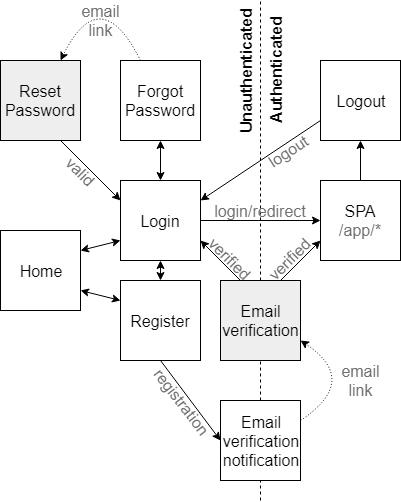

The diagram above was exported from draw.io. Its source (the exported page's mxGraphModel, read from the mxfile embedded in the PNG):
<mxGraphModel dx="1422" dy="715" grid="1" gridSize="10" guides="1" tooltips="1" connect="1" arrows="1" fold="1" page="1" pageScale="1" pageWidth="826" pageHeight="1169" math="0" shadow="0">
  <root>
    <mxCell id="0" />
    <mxCell id="1" parent="0" />
    <mxCell id="KL6t5OJqxrCdsxTWcHQ3-37" value="" style="endArrow=none;dashed=1;html=1;fontSize=16;fontColor=#000000;" edge="1" parent="1" source="KL6t5OJqxrCdsxTWcHQ3-45">
      <mxGeometry width="50" height="50" relative="1" as="geometry">
        <mxPoint x="400" y="480" as="sourcePoint" />
        <mxPoint x="400" as="targetPoint" />
      </mxGeometry>
    </mxCell>
    <mxCell id="KL6t5OJqxrCdsxTWcHQ3-38" value="Home" style="whiteSpace=wrap;html=1;aspect=fixed;fontSize=16;fontColor=#000000;" vertex="1" parent="1">
      <mxGeometry x="140" y="230" width="80" height="80" as="geometry" />
    </mxCell>
    <mxCell id="KL6t5OJqxrCdsxTWcHQ3-48" style="edgeStyle=none;rounded=0;orthogonalLoop=1;jettySize=auto;html=1;exitX=0;exitY=0.75;exitDx=0;exitDy=0;entryX=1;entryY=0.25;entryDx=0;entryDy=0;startArrow=classic;startFill=1;fontSize=16;fontColor=#000000;" edge="1" parent="1" source="KL6t5OJqxrCdsxTWcHQ3-39" target="KL6t5OJqxrCdsxTWcHQ3-38">
      <mxGeometry relative="1" as="geometry" />
    </mxCell>
    <mxCell id="KL6t5OJqxrCdsxTWcHQ3-50" style="edgeStyle=none;rounded=0;orthogonalLoop=1;jettySize=auto;html=1;exitX=0.5;exitY=0;exitDx=0;exitDy=0;entryX=0.5;entryY=1;entryDx=0;entryDy=0;startArrow=classic;startFill=1;fontSize=16;fontColor=#000000;" edge="1" parent="1" source="KL6t5OJqxrCdsxTWcHQ3-39" target="KL6t5OJqxrCdsxTWcHQ3-42">
      <mxGeometry relative="1" as="geometry" />
    </mxCell>
    <mxCell id="KL6t5OJqxrCdsxTWcHQ3-52" style="edgeStyle=none;rounded=0;orthogonalLoop=1;jettySize=auto;html=1;exitX=1;exitY=0.5;exitDx=0;exitDy=0;entryX=0;entryY=0.5;entryDx=0;entryDy=0;startArrow=none;startFill=0;fontSize=16;fontColor=#000000;" edge="1" parent="1" source="KL6t5OJqxrCdsxTWcHQ3-39" target="KL6t5OJqxrCdsxTWcHQ3-41">
      <mxGeometry relative="1" as="geometry" />
    </mxCell>
    <mxCell id="KL6t5OJqxrCdsxTWcHQ3-39" value="Login" style="whiteSpace=wrap;html=1;aspect=fixed;fontSize=16;fontColor=#000000;" vertex="1" parent="1">
      <mxGeometry x="260" y="180" width="80" height="80" as="geometry" />
    </mxCell>
    <mxCell id="KL6t5OJqxrCdsxTWcHQ3-46" style="edgeStyle=none;rounded=0;orthogonalLoop=1;jettySize=auto;html=1;exitX=0.5;exitY=1;exitDx=0;exitDy=0;fontSize=16;fontColor=#000000;entryX=0;entryY=0.5;entryDx=0;entryDy=0;" edge="1" parent="1" source="KL6t5OJqxrCdsxTWcHQ3-40" target="KL6t5OJqxrCdsxTWcHQ3-44">
      <mxGeometry relative="1" as="geometry" />
    </mxCell>
    <mxCell id="KL6t5OJqxrCdsxTWcHQ3-47" style="edgeStyle=none;rounded=0;orthogonalLoop=1;jettySize=auto;html=1;exitX=0.5;exitY=0;exitDx=0;exitDy=0;entryX=0.5;entryY=1;entryDx=0;entryDy=0;fontSize=16;fontColor=#000000;startArrow=classic;startFill=1;" edge="1" parent="1" source="KL6t5OJqxrCdsxTWcHQ3-40" target="KL6t5OJqxrCdsxTWcHQ3-39">
      <mxGeometry relative="1" as="geometry" />
    </mxCell>
    <mxCell id="KL6t5OJqxrCdsxTWcHQ3-49" style="edgeStyle=none;rounded=0;orthogonalLoop=1;jettySize=auto;html=1;exitX=0;exitY=0.25;exitDx=0;exitDy=0;entryX=1;entryY=0.75;entryDx=0;entryDy=0;startArrow=classic;startFill=1;fontSize=16;fontColor=#000000;" edge="1" parent="1" source="KL6t5OJqxrCdsxTWcHQ3-40" target="KL6t5OJqxrCdsxTWcHQ3-38">
      <mxGeometry relative="1" as="geometry" />
    </mxCell>
    <mxCell id="KL6t5OJqxrCdsxTWcHQ3-40" value="Register" style="whiteSpace=wrap;html=1;aspect=fixed;fontSize=16;fontColor=#000000;" vertex="1" parent="1">
      <mxGeometry x="260" y="280" width="80" height="80" as="geometry" />
    </mxCell>
    <mxCell id="KL6t5OJqxrCdsxTWcHQ3-54" style="edgeStyle=none;rounded=0;orthogonalLoop=1;jettySize=auto;html=1;exitX=0.5;exitY=0;exitDx=0;exitDy=0;entryX=0.5;entryY=1;entryDx=0;entryDy=0;startArrow=none;startFill=0;fontSize=16;fontColor=#000000;" edge="1" parent="1" source="KL6t5OJqxrCdsxTWcHQ3-41" target="KL6t5OJqxrCdsxTWcHQ3-53">
      <mxGeometry relative="1" as="geometry" />
    </mxCell>
    <mxCell id="KL6t5OJqxrCdsxTWcHQ3-41" value="SPA&lt;br&gt;&lt;font color=&quot;#707070&quot;&gt;/app/*&lt;/font&gt;" style="whiteSpace=wrap;html=1;aspect=fixed;fontSize=16;fontColor=#000000;" vertex="1" parent="1">
      <mxGeometry x="460" y="180" width="80" height="80" as="geometry" />
    </mxCell>
    <mxCell id="KL6t5OJqxrCdsxTWcHQ3-42" value="Forgot Password" style="whiteSpace=wrap;html=1;aspect=fixed;fontSize=16;fontColor=#000000;" vertex="1" parent="1">
      <mxGeometry x="260" y="60" width="80" height="80" as="geometry" />
    </mxCell>
    <mxCell id="KL6t5OJqxrCdsxTWcHQ3-51" style="edgeStyle=none;rounded=0;orthogonalLoop=1;jettySize=auto;html=1;exitX=0.75;exitY=1;exitDx=0;exitDy=0;entryX=0;entryY=0.25;entryDx=0;entryDy=0;startArrow=none;startFill=0;fontSize=16;fontColor=#000000;" edge="1" parent="1" source="KL6t5OJqxrCdsxTWcHQ3-43" target="KL6t5OJqxrCdsxTWcHQ3-39">
      <mxGeometry relative="1" as="geometry" />
    </mxCell>
    <mxCell id="KL6t5OJqxrCdsxTWcHQ3-43" value="Reset Password" style="whiteSpace=wrap;html=1;aspect=fixed;fontSize=16;fontColor=#000000;fillColor=#EEEEEE;" vertex="1" parent="1">
      <mxGeometry x="140" y="60" width="80" height="80" as="geometry" />
    </mxCell>
    <mxCell id="KL6t5OJqxrCdsxTWcHQ3-55" style="edgeStyle=none;rounded=0;orthogonalLoop=1;jettySize=auto;html=1;exitX=0;exitY=0.75;exitDx=0;exitDy=0;entryX=1;entryY=0.25;entryDx=0;entryDy=0;startArrow=none;startFill=0;fontSize=16;fontColor=#000000;" edge="1" parent="1" source="KL6t5OJqxrCdsxTWcHQ3-53" target="KL6t5OJqxrCdsxTWcHQ3-39">
      <mxGeometry relative="1" as="geometry" />
    </mxCell>
    <mxCell id="KL6t5OJqxrCdsxTWcHQ3-53" value="Logout" style="whiteSpace=wrap;html=1;aspect=fixed;fontSize=16;fontColor=#000000;" vertex="1" parent="1">
      <mxGeometry x="460" y="60" width="80" height="80" as="geometry" />
    </mxCell>
    <mxCell id="KL6t5OJqxrCdsxTWcHQ3-44" value="Email&lt;br&gt;verification&lt;br&gt;notification" style="whiteSpace=wrap;html=1;aspect=fixed;fontSize=16;fontColor=#000000;" vertex="1" parent="1">
      <mxGeometry x="360" y="400" width="80" height="80" as="geometry" />
    </mxCell>
    <mxCell id="KL6t5OJqxrCdsxTWcHQ3-56" value="" style="endArrow=none;dashed=1;html=1;fontSize=16;fontColor=#000000;" edge="1" parent="1" target="KL6t5OJqxrCdsxTWcHQ3-44">
      <mxGeometry width="50" height="50" relative="1" as="geometry">
        <mxPoint x="400" y="500" as="sourcePoint" />
        <mxPoint x="400" y="20" as="targetPoint" />
      </mxGeometry>
    </mxCell>
    <mxCell id="KL6t5OJqxrCdsxTWcHQ3-58" style="edgeStyle=none;rounded=0;orthogonalLoop=1;jettySize=auto;html=1;exitX=0.75;exitY=0;exitDx=0;exitDy=0;entryX=0;entryY=0.75;entryDx=0;entryDy=0;startArrow=none;startFill=0;fontSize=16;fontColor=#000000;" edge="1" parent="1" source="KL6t5OJqxrCdsxTWcHQ3-45" target="KL6t5OJqxrCdsxTWcHQ3-41">
      <mxGeometry relative="1" as="geometry" />
    </mxCell>
    <mxCell id="KL6t5OJqxrCdsxTWcHQ3-59" style="edgeStyle=none;rounded=0;orthogonalLoop=1;jettySize=auto;html=1;exitX=0.25;exitY=0;exitDx=0;exitDy=0;entryX=1;entryY=0.75;entryDx=0;entryDy=0;startArrow=none;startFill=0;fontSize=16;fontColor=#000000;" edge="1" parent="1" source="KL6t5OJqxrCdsxTWcHQ3-45" target="KL6t5OJqxrCdsxTWcHQ3-39">
      <mxGeometry relative="1" as="geometry" />
    </mxCell>
    <mxCell id="KL6t5OJqxrCdsxTWcHQ3-45" value="Email verification" style="whiteSpace=wrap;html=1;aspect=fixed;fontSize=16;fontColor=#000000;fillColor=#EEEEEE;" vertex="1" parent="1">
      <mxGeometry x="360" y="280" width="80" height="80" as="geometry" />
    </mxCell>
    <mxCell id="KL6t5OJqxrCdsxTWcHQ3-57" value="" style="endArrow=none;dashed=1;html=1;fontSize=16;fontColor=#000000;" edge="1" parent="1" source="KL6t5OJqxrCdsxTWcHQ3-44" target="KL6t5OJqxrCdsxTWcHQ3-45">
      <mxGeometry width="50" height="50" relative="1" as="geometry">
        <mxPoint x="400" y="420" as="sourcePoint" />
        <mxPoint x="400" y="20" as="targetPoint" />
      </mxGeometry>
    </mxCell>
    <mxCell id="KL6t5OJqxrCdsxTWcHQ3-60" value="" style="curved=1;endArrow=classic;html=1;fontSize=16;fontColor=#000000;exitX=0.25;exitY=0;exitDx=0;exitDy=0;entryX=0.75;entryY=0;entryDx=0;entryDy=0;dashed=1;dashPattern=1 2;" edge="1" parent="1" source="KL6t5OJqxrCdsxTWcHQ3-42" target="KL6t5OJqxrCdsxTWcHQ3-43">
      <mxGeometry width="50" height="50" relative="1" as="geometry">
        <mxPoint x="140" y="550" as="sourcePoint" />
        <mxPoint x="190" y="500" as="targetPoint" />
        <Array as="points">
          <mxPoint x="240" y="-20" />
        </Array>
      </mxGeometry>
    </mxCell>
    <mxCell id="KL6t5OJqxrCdsxTWcHQ3-61" value="" style="curved=1;endArrow=classic;html=1;fontSize=16;fontColor=#000000;exitX=1;exitY=0.25;exitDx=0;exitDy=0;entryX=1;entryY=0.75;entryDx=0;entryDy=0;dashed=1;dashPattern=1 2;" edge="1" parent="1" source="KL6t5OJqxrCdsxTWcHQ3-44" target="KL6t5OJqxrCdsxTWcHQ3-45">
      <mxGeometry width="50" height="50" relative="1" as="geometry">
        <mxPoint x="140" y="570" as="sourcePoint" />
        <mxPoint x="190" y="520" as="targetPoint" />
        <Array as="points">
          <mxPoint x="500" y="380" />
        </Array>
      </mxGeometry>
    </mxCell>
    <mxCell id="KL6t5OJqxrCdsxTWcHQ3-62" value="Unauthenticated" style="text;html=1;strokeColor=none;fillColor=none;align=center;verticalAlign=middle;whiteSpace=wrap;rounded=0;fontSize=16;fontColor=#000000;fontStyle=1;rotation=-90;" vertex="1" parent="1">
      <mxGeometry x="315" y="55" width="140" height="30" as="geometry" />
    </mxCell>
    <mxCell id="KL6t5OJqxrCdsxTWcHQ3-63" value="Authenticated" style="text;html=1;strokeColor=none;fillColor=none;align=center;verticalAlign=middle;whiteSpace=wrap;rounded=0;fontSize=16;fontColor=#000000;fontStyle=1;rotation=-90;" vertex="1" parent="1">
      <mxGeometry x="345" y="55" width="140" height="30" as="geometry" />
    </mxCell>
    <mxCell id="KL6t5OJqxrCdsxTWcHQ3-64" value="registration" style="text;html=1;strokeColor=none;fillColor=none;align=center;verticalAlign=middle;whiteSpace=wrap;rounded=0;fontSize=16;fontColor=#707070;rotation=52.3;" vertex="1" parent="1">
      <mxGeometry x="274.5" y="391" width="94" height="20" as="geometry" />
    </mxCell>
    <mxCell id="KL6t5OJqxrCdsxTWcHQ3-67" value="email link" style="text;html=1;strokeColor=none;fillColor=none;align=center;verticalAlign=middle;whiteSpace=wrap;rounded=0;fontSize=16;fontColor=#707070;" vertex="1" parent="1">
      <mxGeometry x="480" y="370" width="40" height="20" as="geometry" />
    </mxCell>
    <mxCell id="KL6t5OJqxrCdsxTWcHQ3-68" value="verified" style="text;html=1;strokeColor=none;fillColor=none;align=center;verticalAlign=middle;whiteSpace=wrap;rounded=0;fontSize=16;fontColor=#707070;rotation=-45;" vertex="1" parent="1">
      <mxGeometry x="399" y="248" width="60" height="20" as="geometry" />
    </mxCell>
    <mxCell id="KL6t5OJqxrCdsxTWcHQ3-69" value="verified" style="text;html=1;strokeColor=none;fillColor=none;align=center;verticalAlign=middle;whiteSpace=wrap;rounded=0;fontSize=16;fontColor=#707070;rotation=45;" vertex="1" parent="1">
      <mxGeometry x="337" y="247" width="65" height="20" as="geometry" />
    </mxCell>
    <mxCell id="KL6t5OJqxrCdsxTWcHQ3-72" value="email link" style="text;html=1;strokeColor=none;fillColor=none;align=center;verticalAlign=middle;whiteSpace=wrap;rounded=0;fontSize=16;fontColor=#707070;" vertex="1" parent="1">
      <mxGeometry x="220" y="10" width="40" height="20" as="geometry" />
    </mxCell>
    <mxCell id="KL6t5OJqxrCdsxTWcHQ3-75" value="login/redirect" style="text;html=1;strokeColor=none;fillColor=none;align=center;verticalAlign=middle;whiteSpace=wrap;rounded=0;fontSize=16;fontColor=#707070;" vertex="1" parent="1">
      <mxGeometry x="340" y="200" width="120" height="20" as="geometry" />
    </mxCell>
    <mxCell id="KL6t5OJqxrCdsxTWcHQ3-76" value="logout" style="text;html=1;strokeColor=none;fillColor=none;align=center;verticalAlign=middle;whiteSpace=wrap;rounded=0;fontSize=16;fontColor=#707070;rotation=-33.3;" vertex="1" parent="1">
      <mxGeometry x="388" y="140" width="80" height="20" as="geometry" />
    </mxCell>
    <mxCell id="KL6t5OJqxrCdsxTWcHQ3-77" value="valid" style="text;html=1;strokeColor=none;fillColor=none;align=center;verticalAlign=middle;whiteSpace=wrap;rounded=0;fontSize=16;fontColor=#707070;rotation=45;" vertex="1" parent="1">
      <mxGeometry x="200" y="160" width="40" height="20" as="geometry" />
    </mxCell>
  </root>
</mxGraphModel>